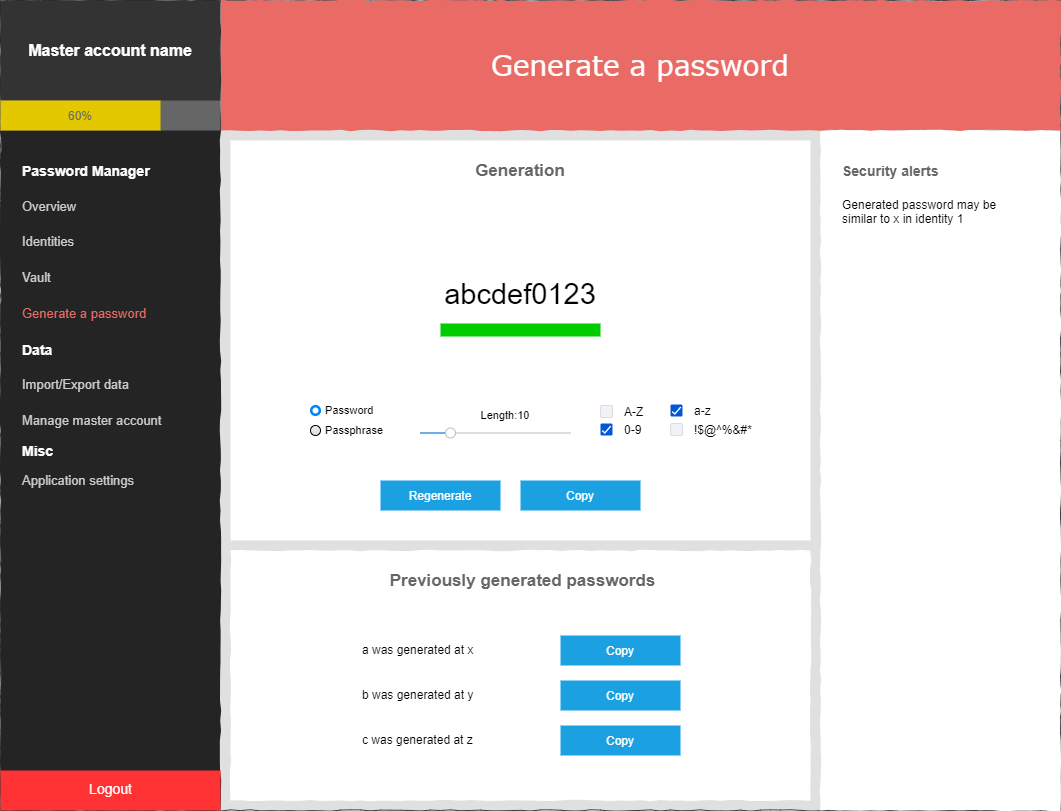

The diagram above was exported from draw.io. Its source (the exported page's mxGraphModel, read from the mxfile embedded in the PNG):
<mxGraphModel dx="1422" dy="822" grid="1" gridSize="10" guides="1" tooltips="1" connect="1" arrows="1" fold="1" page="1" pageScale="1" pageWidth="1100" pageHeight="850" background="#ffffff" math="0" shadow="0">
  <root>
    <mxCell id="j_0parY_Qse39Om-A7hl-0" />
    <mxCell id="j_0parY_Qse39Om-A7hl-1" parent="j_0parY_Qse39Om-A7hl-0" />
    <mxCell id="j_0parY_Qse39Om-A7hl-2" value="" style="whiteSpace=wrap;html=1;rounded=0;shadow=0;labelBackgroundColor=none;strokeColor=#36393d;strokeWidth=1;fontFamily=Verdana;fontSize=12;align=center;comic=1;fillColor=#E0E0E0;" parent="j_0parY_Qse39Om-A7hl-1" vertex="1">
      <mxGeometry x="20" y="20" width="1060" height="810" as="geometry" />
    </mxCell>
    <mxCell id="j_0parY_Qse39Om-A7hl-3" value="Generate a password" style="whiteSpace=wrap;html=1;rounded=0;shadow=0;labelBackgroundColor=none;strokeWidth=1;fontFamily=Verdana;fontSize=28;align=center;comic=1;fontColor=#ffffff;fillColor=#EA6B66;strokeColor=none;" parent="j_0parY_Qse39Om-A7hl-1" vertex="1">
      <mxGeometry x="240" y="20" width="840" height="130" as="geometry" />
    </mxCell>
    <mxCell id="j_0parY_Qse39Om-A7hl-4" value="" style="whiteSpace=wrap;html=1;rounded=0;shadow=0;labelBackgroundColor=none;strokeWidth=1;fontFamily=Verdana;fontSize=12;align=center;comic=1;fillColor=#242424;strokeColor=none;" parent="j_0parY_Qse39Om-A7hl-1" vertex="1">
      <mxGeometry x="20" y="20" width="220" height="810" as="geometry" />
    </mxCell>
    <mxCell id="j_0parY_Qse39Om-A7hl-5" value="&lt;div style=&quot;text-align: justify&quot;&gt;&lt;br&gt;&lt;/div&gt;" style="whiteSpace=wrap;html=1;rounded=0;shadow=0;labelBackgroundColor=none;strokeWidth=1;fontFamily=Verdana;fontSize=12;align=center;verticalAlign=top;spacing=10;comic=1;fontColor=#ffffff;fillColor=#FFFFFF;strokeColor=none;" parent="j_0parY_Qse39Om-A7hl-1" vertex="1">
      <mxGeometry x="250" y="570" width="580" height="250" as="geometry" />
    </mxCell>
    <mxCell id="j_0parY_Qse39Om-A7hl-6" value="" style="verticalLabelPosition=bottom;shadow=0;dashed=0;align=center;html=1;verticalAlign=top;strokeWidth=1;shape=mxgraph.mockup.graphics.simpleIcon;rounded=0;labelBackgroundColor=none;fontFamily=Verdana;fontSize=14;comic=1;sketch=0;labelBorderColor=none;fillColor=#FFFFFF;strokeColor=none;" parent="j_0parY_Qse39Om-A7hl-1" vertex="1">
      <mxGeometry x="250" y="160" width="580" height="400" as="geometry" />
    </mxCell>
    <mxCell id="j_0parY_Qse39Om-A7hl-7" value="" style="whiteSpace=wrap;html=1;rounded=0;shadow=0;labelBackgroundColor=none;strokeWidth=1;fontFamily=Verdana;fontSize=12;align=center;comic=1;fillColor=#FFFFFF;strokeColor=none;" parent="j_0parY_Qse39Om-A7hl-1" vertex="1">
      <mxGeometry x="840" y="150" width="240" height="680" as="geometry" />
    </mxCell>
    <mxCell id="j_0parY_Qse39Om-A7hl-8" value="&lt;b&gt;Password Manager&lt;/b&gt;" style="text;html=1;points=[];align=left;verticalAlign=top;spacingTop=-4;fontSize=14;fontFamily=Helvetica;fontColor=#FFFFFF;" parent="j_0parY_Qse39Om-A7hl-1" vertex="1">
      <mxGeometry x="40" y="180" width="170" height="20" as="geometry" />
    </mxCell>
    <mxCell id="j_0parY_Qse39Om-A7hl-9" value="Overview" style="text;html=1;points=[];align=left;verticalAlign=top;spacingTop=-4;fontSize=13;fontFamily=Helvetica;fontColor=#CCCCCC;" parent="j_0parY_Qse39Om-A7hl-1" vertex="1">
      <mxGeometry x="40" y="216" width="190" height="20" as="geometry" />
    </mxCell>
    <mxCell id="j_0parY_Qse39Om-A7hl-10" value="Identities" style="text;html=1;points=[];align=left;verticalAlign=top;spacingTop=-4;fontSize=13;fontFamily=Helvetica;fontColor=#CCCCCC;" parent="j_0parY_Qse39Om-A7hl-1" vertex="1">
      <mxGeometry x="40" y="251" width="190" height="20" as="geometry" />
    </mxCell>
    <mxCell id="j_0parY_Qse39Om-A7hl-11" value="Vault" style="text;html=1;points=[];align=left;verticalAlign=top;spacingTop=-4;fontSize=13;fontFamily=Helvetica;fontColor=#CCCCCC;" parent="j_0parY_Qse39Om-A7hl-1" vertex="1">
      <mxGeometry x="40" y="287" width="180" height="20" as="geometry" />
    </mxCell>
    <mxCell id="j_0parY_Qse39Om-A7hl-13" value="Generate a password" style="text;html=1;points=[];align=left;verticalAlign=top;spacingTop=-4;fontSize=13;fontFamily=Helvetica;fontColor=#EA6B66;" parent="j_0parY_Qse39Om-A7hl-1" vertex="1">
      <mxGeometry x="40" y="323" width="190" height="20" as="geometry" />
    </mxCell>
    <mxCell id="j_0parY_Qse39Om-A7hl-14" value="&lt;b style=&quot;font-size: 14px;&quot;&gt;Security alerts&lt;/b&gt;" style="text;html=1;points=[];align=left;verticalAlign=top;spacingTop=-4;fontSize=14;fontFamily=Helvetica;fontColor=#666666;" parent="j_0parY_Qse39Om-A7hl-1" vertex="1">
      <mxGeometry x="860" y="180" width="170" height="20" as="geometry" />
    </mxCell>
    <mxCell id="j_0parY_Qse39Om-A7hl-15" value="Generated password may be&lt;br&gt;similar to x in identity 1" style="text;html=1;points=[];align=left;verticalAlign=top;spacingTop=-4;fontSize=12;fontFamily=Helvetica;" parent="j_0parY_Qse39Om-A7hl-1" vertex="1">
      <mxGeometry x="860" y="215" width="170" height="20" as="geometry" />
    </mxCell>
    <mxCell id="j_0parY_Qse39Om-A7hl-18" value="Copy" style="rounded=0;whiteSpace=wrap;html=1;shadow=0;labelBackgroundColor=none;sketch=0;fontColor=#ffffff;fillColor=#1ba1e2;strokeColor=none;" parent="j_0parY_Qse39Om-A7hl-1" vertex="1">
      <mxGeometry x="540" y="500" width="120" height="30" as="geometry" />
    </mxCell>
    <mxCell id="j_0parY_Qse39Om-A7hl-22" value="Regenerate" style="rounded=0;whiteSpace=wrap;html=1;shadow=0;labelBackgroundColor=none;sketch=0;fontColor=#ffffff;fillColor=#1ba1e2;strokeColor=none;" parent="j_0parY_Qse39Om-A7hl-1" vertex="1">
      <mxGeometry x="400" y="500" width="120" height="30" as="geometry" />
    </mxCell>
    <mxCell id="j_0parY_Qse39Om-A7hl-24" value="&lt;b&gt;Data&lt;/b&gt;" style="text;html=1;points=[];align=left;verticalAlign=top;spacingTop=-4;fontSize=14;fontFamily=Helvetica;fontColor=#FFFFFF;" parent="j_0parY_Qse39Om-A7hl-1" vertex="1">
      <mxGeometry x="40" y="359" width="170" height="20" as="geometry" />
    </mxCell>
    <mxCell id="j_0parY_Qse39Om-A7hl-34" value="Generation" style="text;html=1;strokeColor=none;fillColor=none;align=center;verticalAlign=middle;whiteSpace=wrap;rounded=0;shadow=0;labelBackgroundColor=none;sketch=0;fontStyle=1;fontSize=17;fontColor=#666666;" parent="j_0parY_Qse39Om-A7hl-1" vertex="1">
      <mxGeometry x="265" y="180" width="550" height="20" as="geometry" />
    </mxCell>
    <mxCell id="j_0parY_Qse39Om-A7hl-35" value="&lt;b&gt;&lt;font style=&quot;font-size: 16px&quot;&gt;Master account name&lt;/font&gt;&lt;/b&gt;" style="text;html=1;strokeColor=none;align=center;verticalAlign=middle;whiteSpace=wrap;rounded=0;shadow=0;labelBackgroundColor=none;sketch=0;fontColor=#FFFFFF;fontFamily=Helvetica;fillColor=#333333;" parent="j_0parY_Qse39Om-A7hl-1" vertex="1">
      <mxGeometry x="20" y="20" width="220" height="100" as="geometry" />
    </mxCell>
    <mxCell id="j_0parY_Qse39Om-A7hl-39" value="&lt;font style=&quot;font-size: 17px&quot;&gt;Previously generated passwords&lt;/font&gt;" style="text;html=1;strokeColor=none;fillColor=none;align=center;verticalAlign=middle;whiteSpace=wrap;rounded=0;shadow=0;labelBackgroundColor=none;sketch=0;fontStyle=1;fontSize=17;fontColor=#666666;" parent="j_0parY_Qse39Om-A7hl-1" vertex="1">
      <mxGeometry x="275" y="590" width="535" height="20" as="geometry" />
    </mxCell>
    <mxCell id="j_0parY_Qse39Om-A7hl-40" value="Logout" style="text;html=1;points=[];align=center;verticalAlign=middle;spacingTop=-4;fontSize=14;fontFamily=Helvetica;fontColor=#ffffff;rounded=0;fillColor=#FF3333;" parent="j_0parY_Qse39Om-A7hl-1" vertex="1">
      <mxGeometry x="20" y="790" width="220" height="40" as="geometry" />
    </mxCell>
    <mxCell id="N_hgIFHCNstviZo70C1d-0" value="Password" style="html=1;shadow=0;dashed=0;shape=mxgraph.bootstrap.radioButton2;labelPosition=right;verticalLabelPosition=middle;align=left;verticalAlign=middle;gradientColor=#DEDEDE;fillColor=#EDEDED;checked=1;spacing=5;checkedFill=#0085FC;checkedStroke=#ffffff;rounded=0;glass=0;labelBackgroundColor=none;sketch=0;strokeColor=#000000;fontSize=11;" parent="j_0parY_Qse39Om-A7hl-1" vertex="1">
      <mxGeometry x="330" y="425" width="10" height="10" as="geometry" />
    </mxCell>
    <mxCell id="N_hgIFHCNstviZo70C1d-1" value="Passphrase" style="html=1;shadow=0;dashed=0;shape=mxgraph.bootstrap.radioButton2;labelPosition=right;verticalLabelPosition=middle;align=left;verticalAlign=middle;gradientColor=#DEDEDE;fillColor=#EDEDED;checked=0;spacing=5;checkedFill=#0085FC;checkedStroke=#ffffff;rounded=0;glass=0;labelBackgroundColor=none;sketch=0;strokeColor=#000000;fontSize=11;" parent="j_0parY_Qse39Om-A7hl-1" vertex="1">
      <mxGeometry x="330" y="445" width="10" height="10" as="geometry" />
    </mxCell>
    <mxCell id="N_hgIFHCNstviZo70C1d-2" value="" style="html=1;verticalLabelPosition=bottom;labelBackgroundColor=#ffffff;verticalAlign=top;shadow=0;dashed=0;strokeWidth=1;shape=mxgraph.ios7ui.slider;barPos=20;strokeColor=#0080f0;strokeColor2=#a0a0a0;rounded=0;glass=0;sketch=0;fillColor=#ffffff;gradientColor=none;fontSize=11;align=left;" parent="j_0parY_Qse39Om-A7hl-1" vertex="1">
      <mxGeometry x="440" y="445" width="150" height="15" as="geometry" />
    </mxCell>
    <mxCell id="N_hgIFHCNstviZo70C1d-3" value="Length:10" style="text;html=1;strokeColor=none;fillColor=none;align=center;verticalAlign=middle;whiteSpace=wrap;rounded=0;shadow=0;glass=0;labelBackgroundColor=none;sketch=0;fontSize=11;" parent="j_0parY_Qse39Om-A7hl-1" vertex="1">
      <mxGeometry x="500" y="425" width="50" height="20" as="geometry" />
    </mxCell>
    <mxCell id="N_hgIFHCNstviZo70C1d-4" value="A-Z" style="rounded=1;fillColor=#F0F2F5;strokeColor=#D8DCE3;align=left;verticalAlign=middle;fontStyle=0;fontSize=12;labelPosition=right;verticalLabelPosition=middle;spacingLeft=10;html=1;shadow=0;dashed=0;glass=0;labelBackgroundColor=none;sketch=0;" parent="j_0parY_Qse39Om-A7hl-1" vertex="1">
      <mxGeometry x="620" y="425" width="12" height="12" as="geometry" />
    </mxCell>
    <mxCell id="N_hgIFHCNstviZo70C1d-5" value="a-z" style="html=1;shadow=0;dashed=0;shape=mxgraph.atlassian.checkbox_2;fillColor=#0057D8;strokeColor=none;align=left;verticalAlign=middle;fontStyle=0;fontSize=12;labelPosition=right;verticalLabelPosition=middle;spacingLeft=10;rounded=0;glass=0;labelBackgroundColor=none;sketch=0;" parent="j_0parY_Qse39Om-A7hl-1" vertex="1">
      <mxGeometry x="690" y="424" width="12" height="12" as="geometry" />
    </mxCell>
    <mxCell id="N_hgIFHCNstviZo70C1d-6" value="0-9" style="html=1;shadow=0;dashed=0;shape=mxgraph.atlassian.checkbox_2;fillColor=#0057D8;strokeColor=none;align=left;verticalAlign=middle;fontStyle=0;fontSize=12;labelPosition=right;verticalLabelPosition=middle;spacingLeft=10;rounded=0;glass=0;labelBackgroundColor=none;sketch=0;" parent="j_0parY_Qse39Om-A7hl-1" vertex="1">
      <mxGeometry x="620" y="443" width="12" height="12" as="geometry" />
    </mxCell>
    <mxCell id="N_hgIFHCNstviZo70C1d-7" value="!$@^%&amp;amp;#*" style="rounded=1;fillColor=#F0F2F5;strokeColor=#D8DCE3;align=left;verticalAlign=middle;fontStyle=0;fontSize=12;labelPosition=right;verticalLabelPosition=middle;spacingLeft=10;html=1;shadow=0;dashed=0;glass=0;labelBackgroundColor=none;sketch=0;" parent="j_0parY_Qse39Om-A7hl-1" vertex="1">
      <mxGeometry x="690" y="443" width="12" height="12" as="geometry" />
    </mxCell>
    <mxCell id="O39Y2xIgVi0mD6pJhSNo-0" value="&lt;font style=&quot;font-size: 29px&quot;&gt;abcdef0123&lt;/font&gt;" style="text;html=1;strokeColor=none;fillColor=none;align=center;verticalAlign=middle;whiteSpace=wrap;rounded=0;shadow=0;glass=0;labelBackgroundColor=none;sketch=0;" parent="j_0parY_Qse39Om-A7hl-1" vertex="1">
      <mxGeometry x="450" y="283" width="180" height="60" as="geometry" />
    </mxCell>
    <mxCell id="vVqNgT2wo8yn_QF2Av13-0" value="" style="rounded=0;whiteSpace=wrap;html=1;fontColor=#EA6B66;strokeColor=none;fillColor=#666666;" parent="j_0parY_Qse39Om-A7hl-1" vertex="1">
      <mxGeometry x="20" y="120" width="220" height="30" as="geometry" />
    </mxCell>
    <mxCell id="vVqNgT2wo8yn_QF2Av13-1" value="60%" style="rounded=0;whiteSpace=wrap;html=1;fillColor=#e3c800;strokeColor=none;fontColor=#666666;" parent="j_0parY_Qse39Om-A7hl-1" vertex="1">
      <mxGeometry x="20" y="120" width="160" height="30" as="geometry" />
    </mxCell>
    <mxCell id="r38QPqY_LtZ-7sO1-ClX-0" value="" style="rounded=0;whiteSpace=wrap;html=1;shadow=0;glass=0;sketch=0;fontFamily=Helvetica;fontSize=17;fontColor=#ffffff;align=center;strokeColor=none;fillColor=#00CC00;" parent="j_0parY_Qse39Om-A7hl-1" vertex="1">
      <mxGeometry x="460" y="343" width="160" height="13" as="geometry" />
    </mxCell>
    <mxCell id="3FgimgpBpm2dVmFF2fQ7-0" value="" style="rounded=0;whiteSpace=wrap;html=1;shadow=0;fillColor=#FFFFFF;fontFamily=Helvetica;fontSize=17;fontColor=#B3B3B3;align=center;strokeColor=none;" parent="j_0parY_Qse39Om-A7hl-1" vertex="1">
      <mxGeometry x="275" y="630" width="535" height="170" as="geometry" />
    </mxCell>
    <mxCell id="3FgimgpBpm2dVmFF2fQ7-1" value="a was generated at x" style="text;html=1;points=[];align=left;verticalAlign=top;spacingTop=-4;fontSize=12;fontFamily=Helvetica;" parent="j_0parY_Qse39Om-A7hl-1" vertex="1">
      <mxGeometry x="380" y="660" width="170" height="20" as="geometry" />
    </mxCell>
    <mxCell id="3FgimgpBpm2dVmFF2fQ7-2" value="Copy" style="rounded=0;whiteSpace=wrap;html=1;shadow=0;labelBackgroundColor=none;sketch=0;fontColor=#ffffff;fillColor=#1ba1e2;strokeColor=none;" parent="j_0parY_Qse39Om-A7hl-1" vertex="1">
      <mxGeometry x="580" y="655" width="120" height="30" as="geometry" />
    </mxCell>
    <mxCell id="3FgimgpBpm2dVmFF2fQ7-3" value="Copy" style="rounded=0;whiteSpace=wrap;html=1;shadow=0;labelBackgroundColor=none;sketch=0;fontColor=#ffffff;fillColor=#1ba1e2;strokeColor=none;" parent="j_0parY_Qse39Om-A7hl-1" vertex="1">
      <mxGeometry x="580" y="700" width="120" height="30" as="geometry" />
    </mxCell>
    <mxCell id="3FgimgpBpm2dVmFF2fQ7-4" value="Copy" style="rounded=0;whiteSpace=wrap;html=1;shadow=0;labelBackgroundColor=none;sketch=0;fontColor=#ffffff;fillColor=#1ba1e2;strokeColor=none;" parent="j_0parY_Qse39Om-A7hl-1" vertex="1">
      <mxGeometry x="580" y="745" width="120" height="30" as="geometry" />
    </mxCell>
    <mxCell id="3FgimgpBpm2dVmFF2fQ7-5" value="b was generated at y" style="text;html=1;points=[];align=left;verticalAlign=top;spacingTop=-4;fontSize=12;fontFamily=Helvetica;" parent="j_0parY_Qse39Om-A7hl-1" vertex="1">
      <mxGeometry x="380" y="705" width="170" height="20" as="geometry" />
    </mxCell>
    <mxCell id="3FgimgpBpm2dVmFF2fQ7-6" value="c was generated at z" style="text;html=1;points=[];align=left;verticalAlign=top;spacingTop=-4;fontSize=12;fontFamily=Helvetica;" parent="j_0parY_Qse39Om-A7hl-1" vertex="1">
      <mxGeometry x="380" y="750" width="170" height="20" as="geometry" />
    </mxCell>
    <mxCell id="bTWK4O55SAlhGXyGvbt3-0" value="Application settings" style="text;html=1;points=[];align=left;verticalAlign=top;spacingTop=-4;fontSize=13;fontFamily=Helvetica;fontColor=#CCCCCC;" parent="j_0parY_Qse39Om-A7hl-1" vertex="1">
      <mxGeometry x="40" y="490" width="190" height="20" as="geometry" />
    </mxCell>
    <mxCell id="bTWK4O55SAlhGXyGvbt3-1" value="Manage master account" style="text;html=1;points=[];align=left;verticalAlign=top;spacingTop=-4;fontSize=13;fontFamily=Helvetica;fontColor=#CCCCCC;" parent="j_0parY_Qse39Om-A7hl-1" vertex="1">
      <mxGeometry x="40" y="430" width="190" height="20" as="geometry" />
    </mxCell>
    <mxCell id="bTWK4O55SAlhGXyGvbt3-2" value="Import/Export data" style="text;html=1;points=[];align=left;verticalAlign=top;spacingTop=-4;fontSize=13;fontFamily=Helvetica;fontColor=#CCCCCC;" parent="j_0parY_Qse39Om-A7hl-1" vertex="1">
      <mxGeometry x="40" y="394" width="190" height="20" as="geometry" />
    </mxCell>
    <mxCell id="bTWK4O55SAlhGXyGvbt3-3" value="&lt;b&gt;Misc&lt;/b&gt;" style="text;html=1;points=[];align=left;verticalAlign=top;spacingTop=-4;fontSize=14;fontFamily=Helvetica;fontColor=#FFFFFF;" parent="j_0parY_Qse39Om-A7hl-1" vertex="1">
      <mxGeometry x="40" y="460" width="170" height="20" as="geometry" />
    </mxCell>
  </root>
</mxGraphModel>